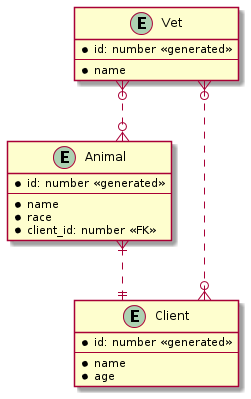

The diagram above was rendered by PlantUML. Its source (embedded in the PNG):
@startuml
skinparam linetype ortho

entity Vet {
  * id: number <<generated>>
  --
  * name
}


entity Animal {
  * id: number <<generated>>
  --
  * name
  * race
  * client_id: number <<FK>>
}

entity Client {
  * id: number <<generated>>
  --
  * name
  * age
}

Animal }|..|| Client
Vet }o..o{ Animal
Vet }o..o{ Client
@enduml